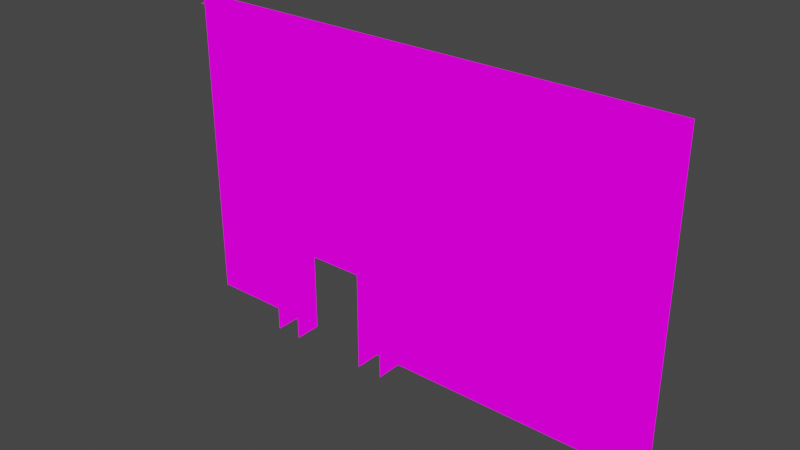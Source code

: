 # Source: WholeMapNORTHWALLTBAR.blend  (saved by Blender 2.82.7; exported with 4.5.12 LTS)
import bpy
from mathutils import Matrix  # noqa: F401  (used for matrix-valued properties, if any)

bpy.ops.wm.read_factory_settings(use_empty=True)
scene = bpy.context.scene
scene.name = 'Scene'

# ---- images (referenced by path relative to the original .blend; pixels are not part of the script)
import os
ASSET_DIR = os.environ.get("B2B_ASSET_DIR", "")  # directory of the original .blend (textures are referenced by path, not embedded)
HERE = os.path.dirname(os.path.abspath(__file__))  # packed textures are extracted next to this script under _unpacked/

def load_image(name, relpath, width, height, colorspace="sRGB"):
    """Load a texture the original file referenced (path relative to the .blend, or extracted next to this script)."""
    p = next((c for c in (os.path.join(HERE, relpath), os.path.join(ASSET_DIR, relpath)) if relpath and os.path.exists(c)), "")
    if p:
        img = bpy.data.images.load(p, check_existing=True)
        img.name = name
    else:  # same state as the original file: an image datablock whose file is absent (Cycles renders it pink)
        img = bpy.data.images.new(name, width, height)
        img.source = "FILE"
        img.filepath = "//" + (relpath or name)
    img.colorspace_settings.name = colorspace
    return img
img_texforalltransparentwalls_png = load_image('TexForAllTransparentWalls.png', 'TexForAllTransparentWalls.png', 1024, 1024, 'sRGB')

# ---- materials (node trees are filled in below, after node groups)
mat_texforalltransparentwalls = bpy.data.materials.new('TexForAllTransparentWalls')
mat_texforalltransparentwalls.use_transparent_shadow = False

# ---- material node trees
mat_texforalltransparentwalls.use_nodes = True; mat_texforalltransparentwalls.node_tree.nodes.clear()
_N = mat_texforalltransparentwalls.node_tree.nodes; _L = mat_texforalltransparentwalls.node_tree.links
n0 = _N.new('ShaderNodeOutputMaterial'); n0.name = 'Material Output'; n0.location = (400, 0)
n1 = _N.new('ShaderNodeLightPath'); n1.name = 'Light Path'; n1.location = (0, 250)
n2 = _N.new('ShaderNodeBsdfTransparent'); n2.name = 'Transparent BSDF'; n2.location = (-200, -100)
n3 = _N.new('ShaderNodeEmission'); n3.name = 'Emission'; n3.location = (-200, -200)
n4 = _N.new('ShaderNodeMixShader'); n4.name = 'Mix Shader'; n4.location = (200, 0)
n5 = _N.new('ShaderNodeMixShader'); n5.name = 'Mix Shader.001'; n5.location = (0, -100)
n6 = _N.new('ShaderNodeTexImage'); n6.name = 'Image Texture'; n6.location = (-500, 100)
n6.image = img_texforalltransparentwalls_png
n6.interpolation = 'Closest'
_L.new(n6.outputs[0], n3.inputs[0])
_L.new(n6.outputs[1], n5.inputs[0])
_L.new(n2.outputs[0], n5.inputs[1])
_L.new(n2.outputs[0], n4.inputs[1])
_L.new(n3.outputs[0], n5.inputs[2])
_L.new(n5.outputs[0], n4.inputs[2])
_L.new(n1.outputs[0], n4.inputs[0])
_L.new(n4.outputs[0], n0.inputs[0])
n0.is_active_output = True

# ---- world
world_world = bpy.data.worlds.new('World'); scene.world = world_world
world_world.use_nodes = True; world_world.node_tree.nodes.clear()
_N = world_world.node_tree.nodes; _L = world_world.node_tree.links
n0 = _N.new('ShaderNodeOutputWorld'); n0.name = 'World Output'; n0.location = (300, 300)
n1 = _N.new('ShaderNodeBackground'); n1.name = 'Background'; n1.location = (10, 300)
n1.inputs[0].default_value = (0.05088, 0.05088, 0.05088, 1.0)
_L.new(n1.outputs[0], n0.inputs[0])
n0.is_active_output = True
world_world.color = (0.05088, 0.05088, 0.05088)
world_world.use_sun_shadow = False
world_world.sun_shadow_jitter_overblur = 0.0

# ---- meshes
me_cube_002 = bpy.data.meshes.new('Cube.002')
me_cube_002.from_pydata([(3.0, 0.0, 2.98e-07), (0.5, 0.0, -1.192e-07), (1.0, 0.0, 0.5), (1.0, 0.0, -2.384e-07), (2.5, 0.0, 1.0), (0.5, 0.0, 0.5), (3.0, 0.0, 0.5), (1.0, 0.0, 1.0), (0.0, 0.0, 3.5), (1.0, 0.0, 1.5), (0.5, 0.0, 1.0), (0.5, 0.0, 1.5), (0.0, -0.5, 1.5), (1.5, -9.537e-07, 4.0), (1.0, 0.0, 3.5), (4.5, 0.0, 1.0), (0.0, -0.5, 1.0), (0.0, -0.5, 2.0), (0.0, -0.5, 0.5), (-2.5, -0.5, 2.0), (0.0, -0.5, 0.0), (5.0, 0.0, -1.192e-06), (4.5, 0.0, -1.073e-06), (5.0, 0.0, 0.5), (5.0, 0.0, 1.0), (4.5, 0.0, 0.5), (5.0, 0.0, 2.0), (5.0, 0.0, 1.5), (4.5, 0.0, 1.5), (4.5, 0.0, 2.0), (4.5, 0.0, 2.5), (5.0, 0.0, 3.0), (5.0, 0.0, 2.5), (5.0, 0.0, 3.5), (4.5, 0.0, 3.0), (4.5, 0.0, 3.5), (4.5, 0.0, 4.0), (4.0, 0.0, -9.537e-07), (4.0, 0.0, 0.5), (4.0, 0.0, 1.0), (4.0, 0.0, 1.5), (1.0, 0.0, 3.0), (4.0, 0.0, 2.0), (4.0, 0.0, 2.5), (1.0, 0.0, 2.0), (1.5, -9.537e-07, 3.0), (1.0, 0.0, 2.5), (1.5, -9.537e-07, 3.5), (1.5, -9.537e-07, 2.5), (1.0, 0.0, 4.0), (0.0, 0.0, 3.0), (-2.5, -0.5, 1.5), (0.5, 0.0, 3.0), (0.5, 0.0, 2.0), (0.5, 0.0, 2.5), (-2.5, 0.0, 5.96e-07), (-2.5, -0.5, 1.0), (0.5, 0.0, 3.5), (-2.5, -0.5, 0.5), (-2.5, -0.5, 7.749e-07), (0.0, 0.0, 0.5), (0.5, 0.0, 4.0), (1.0, 0.0, 6.0), (-4.0, 0.0, 4.0), (1.0, 0.0, 4.5), (-2.5, 0.0, 5.0), (-0.5, 0.0, 6.0), (1.0, 0.0, 5.0), (1.5, 0.0, 4.5), (-1.0, 0.0, 4.0), (3.0, 0.0, 3.5), (0.5, 0.0, 5.0), (0.5, 0.0, 4.5), (0.0, 0.0, 4.5), (0.0, 0.0, 5.0), (1.0, 0.0, 5.5), (0.5, 0.0, 5.5), (0.0, 0.0, 5.5), (1.5, 0.0, 5.5), (2.0, 1.907e-06, 6.0), (3.5, 0.0, 3.0), (-0.5, 0.0, 4.0), (0.5, 0.0, 6.0), (0.0, 0.0, 6.0), (-0.5, 0.0, 4.5), (-0.5, 0.0, 5.0), (-2.0, 0.0, 6.0), (5.0, 0.0, 6.0), (4.0, 0.0, 6.0), (5.0, 0.0, 4.0), (-3.0, 0.0, 6.0), (-4.0, 0.0, 6.0), (-3.0, 0.0, 4.0), (-4.0, -0.5, 6.0), (-4.0, -1.907e-06, 6.0), (-4.5, 0.0, 3.5), (-3.5, -0.5, 6.0), (-3.0, -0.5, 6.0), (-1.5, -0.5, 6.0), (-2.0, -0.5, 6.0), (-3.0, 5.722e-06, 6.0), (-3.5, 1.907e-06, 6.0), (-2.5, 9.537e-06, 6.0), (-2.5, -0.5, 6.0), (-0.9999, -0.5, 6.0), (0.0001411, -0.5, 6.0), (-2.0, 1.335e-05, 6.0), (-0.9999, 2.098e-05, 6.0), (-1.5, 1.717e-05, 6.0), (-0.4999, 2.48e-05, 6.0), (-0.4999, -0.5, 6.0), (1.5, -0.5, 6.0), (0.5001, -0.5, 6.0), (0.5001, 2.861e-05, 6.0), (0.0001373, 2.48e-05, 6.0), (4.0, -0.4999, 6.0), (1.0, -0.5, 6.0), (1.5, 3.624e-05, 6.0), (1.0, 3.242e-05, 6.0), (4.0, 5.531e-05, 6.0), (4.5, -0.4999, 6.0), (5.0, -0.4999, 6.0), (5.0, 6.294e-05, 6.0), (4.5, 5.913e-05, 6.0), (2.5, 0.0, 4.0), (2.5, 0.0, 5.0), (4.0, 0.0, 5.5), (-2.0, 0.0, 4.0), (-2.5, 0.0, 4.0), (-1.5, 0.0, 1.5), (-1.5, 0.0, 4.0), (-2.5, 0.0, 1.5), (-2.5, 0.0, 0.5), (-0.5, -0.5, 0.5), (-2.5, 0.0, 1.0), (0.0, 0.0, 2.0), (4.0, 0.0, 4.5), (-4.0, 0.0, -1.21e-05), (0.0, 0.0, 1.5), (-1.0, 0.0, 1.5), (-2.0, 0.0, 1.0), (-3.5, 0.0, 2.0), (3.0, 0.0, 4.0), (2.0, -0.5, 6.0), (2.5, 0.0, 5.0), (0.0, 0.0, 1.0), (2.0, 0.0, 5.0), (2.5, 0.0, 3.5), (2.5, 0.0, 6.0), (2.0, 0.0, 6.0), (3.0, 0.0, 6.0), (2.5, 0.0, 5.5), (3.0, 0.0, 5.0), (3.0, 0.0, 5.5), (1.5, 0.0, 6.0), (3.5, 0.0, 5.5), (3.5, 0.0, 5.0), (3.5, 0.0, 6.0), (1.5, 0.0, 5.5), (4.0, 0.0, 5.0), (4.0, 0.0, 6.0), (1.5, 0.0, 5.0), (1.5, -0.5, 6.0), (1.5, 0.0, 6.0), (2.0, 0.0, 5.5), (3.0, -0.5, 6.0), (3.5, -0.5, 6.0), (2.5, -0.5, 6.0), (2.5, 3.815e-06, 6.0), (3.5, 7.629e-06, 6.0), (3.0, 5.722e-06, 6.0), (4.0, -0.5, 6.0), (-4.5, 0.0, 3.0), (-4.5, 0.0, 2.0), (2.5, 0.0, 2.5), (3.0, 0.0, 2.0), (-0.5, 0.0, -1.21e-05), (3.0, 0.0, 1.5), (1.5, 0.0, 2.0), (2.5, 0.0, 4.5), (2.5, 0.0, 1.5), (1.5, 0.0, 1.0), (-0.5, -0.5, -1.21e-05), (1.5, 0.0, 1.5), (-2.0, 0.0, 1.5), (-0.5, -0.5, 2.0), (1.5, 0.0, 0.5), (0.0, 0.0, -1.21e-05), (4.0, 0.0, 3.0), (3.5, 0.0, 2.0), (3.0, 0.0, 1.0), (3.0, 0.0, 3.0), (1.5, 0.0, -1.21e-05), (2.5, 0.0, -1.21e-05), (2.5, 0.0, 0.5), (-4.5, 0.0, -1.21e-05), (-4.5, 0.0, 0.5), (-4.5, 0.0, 1.5), (-4.0, 0.0, 0.5), (-4.5, 0.0, 1.0), (-4.0, 0.0, 1.0), (-4.0, 0.0, 1.5), (-4.0, 0.0, 2.5), (-4.5, 0.0, 2.5), (-4.0, 0.0, 3.0), (-4.5, 0.0, 4.5), (-4.5, 0.0, 5.5), (-4.0, 0.0, 3.5), (-4.5, 0.0, 4.0), (-4.0, 0.0, 4.5), (-4.5, 0.0, 5.0), (-4.0, 0.0, 5.0), (-4.0, 0.0, 5.5), (-4.5, 0.0, 6.0), (3.5, 0.0, 4.5), (-1.5, 0.0, 3.5), (3.5, 0.0, 3.5), (1.5, 0.0, 5.0), (-3.0, 0.0, 2.0), (2.5, 0.0, 3.0), (2.5, 0.0, 2.0), (3.0, 0.0, 2.5), (-3.0, 0.0, -1.21e-05), (-3.5, 0.0, -1.21e-05), (-0.5, -0.5, 1.5), (-2.5, 0.0, 2.5), (-2.0, 0.0, 2.5), (0.0, 0.0, 4.0), (0.0, 0.0, 2.5), (-1.0, 0.0, 2.0), (-1.0, 0.0, 3.5), (-4.0, 0.0, 2.0), (-2.5, 0.0, 2.0), (-2.0, 0.0, 2.0), (-1.0, 0.0, 2.5), (-0.5, 0.0, 2.5), (-1.5, 0.0, 2.0), (-1.5, 0.0, 2.5), (-2.5, 0.0, 4.5), (-3.0, 0.0, 4.5), (-2.0, 0.0, 4.5), (-2.0, 0.0, 5.0), (-1.0, 0.0, 5.0), (-1.0, 0.0, 4.5), (-0.5, 0.0, 5.5), (-1.5, 0.0, 5.0), (-1.0, 0.0, 5.5), (-1.0, 0.0, 6.0), (-3.0, 0.0, 5.0), (-1.5, 0.0, 4.5), (-3.0, 0.0, 5.5), (-2.5, 0.0, 5.5), (-2.5, 0.0, 6.0), (-1.5, 0.0, 5.5), (-2.0, 0.0, 5.5), (-1.5, 0.0, 6.0), (3.0, 0.0, 4.5), (3.5, 0.0, 4.0), (3.5, 0.0, 5.0), (4.0, 0.0, 3.5), (3.0, 0.0, 5.0), (4.0, 0.0, 4.0), (4.0, 0.0, 5.0), (-2.0, -0.5, -1.21e-05), (-2.0, 0.0, -1.21e-05), (-2.0, 0.0, 0.5), (-2.0, -0.5, 0.5), (-0.5, 0.0, 1.0), (-2.0, -0.5, 1.0), (-2.0, -0.5, 1.5), (-2.0, -0.5, 2.0), (-0.5, 0.0, 0.5), (-0.5, -0.5, 1.0), (-0.5, 0.0, 1.5), (-0.5, 0.0, 2.0)], [], [(2, 5, 10, 7), (186, 2, 7, 181), (1, 187, 60, 5), (3, 1, 5, 2), (192, 3, 2, 186), (5, 60, 145, 10), (181, 7, 9, 183), (7, 10, 11, 9), (10, 145, 138, 11), (183, 9, 44, 178), (9, 11, 53, 44), (11, 138, 135, 53), (21, 22, 25, 23), (22, 37, 38, 25), (23, 25, 15, 24), (25, 38, 39, 15), (24, 15, 28, 27), (15, 39, 40, 28), (27, 28, 29, 26), (28, 40, 42, 29), (26, 29, 30, 32), (29, 42, 43, 30), (32, 30, 34, 31), (30, 43, 188, 34), (31, 34, 35, 33), (34, 188, 259, 35), (33, 35, 36, 89), (35, 259, 261, 36), (178, 44, 46, 48), (44, 53, 54, 46), (48, 46, 41, 45), (46, 54, 52, 41), (45, 41, 14, 47), (41, 52, 57, 14), (47, 14, 49, 13), (14, 57, 61, 49), (138, 12, 17, 135), (145, 16, 12, 138), (60, 18, 16, 145), (187, 20, 18, 60), (53, 135, 228, 54), (54, 228, 50, 52), (52, 50, 8, 57), (57, 8, 227, 61), (51, 131, 232, 19), (56, 134, 131, 51), (58, 132, 134, 56), (59, 55, 132, 58), (249, 240, 241, 245), (127, 128, 238, 240), (13, 49, 64, 68), (49, 61, 72, 64), (61, 227, 73, 72), (227, 81, 84, 73), (68, 64, 67, 217), (64, 72, 71, 67), (72, 73, 74, 71), (73, 84, 85, 74), (217, 67, 75, 78), (67, 71, 76, 75), (71, 74, 77, 76), (74, 85, 244, 77), (78, 75, 62, 163), (75, 76, 82, 62), (76, 77, 83, 82), (77, 244, 66, 83), (89, 261, 88, 87), (92, 63, 91, 90), (93, 96, 101, 94), (96, 97, 100, 101), (97, 103, 102, 100), (103, 99, 106, 102), (99, 98, 108, 106), (98, 104, 107, 108), (104, 110, 109, 107), (110, 105, 114, 109), (105, 112, 113, 114), (112, 116, 118, 113), (116, 111, 117, 118), (115, 120, 123, 119), (120, 121, 122, 123), (184, 131, 232, 233), (140, 134, 131, 184), (265, 132, 134, 140), (264, 55, 132, 265), (138, 273, 274, 135), (145, 267, 273, 138), (60, 271, 267, 145), (187, 176, 271, 60), (223, 137, 231, 141), (222, 223, 141, 218), (55, 222, 218, 232), (216, 70, 142, 257), (146, 164, 151, 125), (164, 149, 148, 151), (125, 151, 153, 152), (151, 148, 150, 153), (152, 153, 155, 156), (153, 150, 157, 155), (156, 155, 126, 159), (155, 157, 160, 126), (161, 158, 164, 146), (158, 154, 149, 164), (163, 162, 143, 79), (79, 143, 167, 168), (168, 167, 165, 170), (170, 165, 166, 169), (169, 166, 171, 88), (0, 193, 194, 6), (6, 194, 4, 190), (190, 4, 180, 177), (177, 180, 220, 175), (175, 220, 174, 221), (42, 189, 80, 188), (189, 175, 191, 80), (221, 174, 219, 191), (191, 219, 147, 70), (80, 191, 70, 216), (193, 192, 178, 220), (137, 195, 196, 198), (198, 196, 199, 200), (200, 199, 197, 201), (201, 197, 173, 231), (231, 173, 203, 202), (202, 203, 172, 204), (204, 172, 95, 207), (207, 95, 208, 63), (63, 208, 205, 209), (209, 205, 210, 211), (211, 210, 206, 212), (212, 206, 213, 91), (130, 127, 240, 249), (147, 47, 217, 144), (220, 178, 47, 147), (37, 0, 175, 42), (233, 232, 225, 226), (135, 274, 235, 228), (273, 139, 229, 274), (139, 129, 236, 229), (129, 184, 233, 236), (274, 229, 234, 235), (229, 236, 237, 234), (236, 233, 226, 237), (228, 234, 69, 227), (237, 225, 128, 130), (232, 231, 63, 128), (234, 237, 215, 230), (230, 215, 130, 69), (81, 69, 243, 84), (69, 130, 249, 243), (84, 243, 242, 85), (243, 249, 245, 242), (85, 242, 246, 244), (242, 245, 253, 246), (244, 246, 247, 66), (246, 253, 255, 247), (128, 92, 239, 238), (238, 239, 248, 65), (65, 248, 250, 251), (251, 250, 90, 252), (240, 238, 65, 241), (245, 241, 254, 253), (241, 65, 251, 254), (254, 251, 252, 86), (253, 254, 86, 255), (70, 147, 124, 142), (257, 142, 256, 214), (142, 124, 179, 256), (214, 256, 260, 258), (256, 179, 144, 260), (188, 80, 216, 259), (259, 216, 257, 261), (261, 257, 214, 136), (136, 214, 258, 262), (263, 264, 265, 266), (266, 265, 140, 268), (268, 140, 184, 269), (269, 184, 233, 270), (176, 182, 133, 271), (271, 133, 272, 267), (267, 272, 224, 273), (273, 224, 185, 274)])
_uv = me_cube_002.uv_layers.new(name='UVMap')
_uv.uv.foreach_set('vector', [0.6334, 0.7728, 0.6666, 0.7728, 0.6666, 0.8181, 0.6334, 0.8181, 0.6001, 0.7728, 0.6333, 0.7728, 0.6333, 0.8181, 0.6001, 0.8181, 0.8001, 0.5455, 0.8333, 0.5455, 0.8333, 0.5908, 0.8001, 0.5908, 0.6334, 0.7273, 0.6666, 0.7273, 0.6666, 0.7727, 0.6334, 0.7727, 0.6001, 0.7273, 0.6333, 0.7273, 0.6333, 0.7727, 0.6001, 0.7727, 0.8001, 0.591, 0.8333, 0.591, 0.8333, 0.6363, 0.8001, 0.6363, 0.6001, 0.8183, 0.6333, 0.8183, 0.6333, 0.8636, 0.6001, 0.8636, 0.6334, 0.8183, 0.6666, 0.8183, 0.6666, 0.8636, 0.6334, 0.8636, 0.6334, 0.8183, 0.6666, 0.8183, 0.6666, 0.8636, 0.6334, 0.8636, 0.6001, 0.8637, 0.6333, 0.8637, 0.6333, 0.909, 0.6001, 0.909, 0.6334, 0.8637, 0.6666, 0.8637, 0.6666, 0.909, 0.6334, 0.909, 0.9667, 0.8637, 0.9999, 0.8637, 0.9999, 0.909, 0.9667, 0.909, 0.8334, 0.7273, 0.8666, 0.7273, 0.8666, 0.7727, 0.8334, 0.7727, 0.7001, 0.7273, 0.7333, 0.7273, 0.7333, 0.7727, 0.7001, 0.7727, 0.8334, 0.7728, 0.8666, 0.7728, 0.8666, 0.8181, 0.8334, 0.8181, 0.7001, 0.7728, 0.7333, 0.7728, 0.7333, 0.8181, 0.7001, 0.8181, 0.8334, 0.8183, 0.8666, 0.8183, 0.8666, 0.8636, 0.8334, 0.8636, 0.7001, 0.8183, 0.7333, 0.8183, 0.7333, 0.8636, 0.7001, 0.8636, 0.8334, 0.8637, 0.8666, 0.8637, 0.8666, 0.909, 0.8334, 0.909, 0.7001, 0.7728, 0.7333, 0.7728, 0.7333, 0.8181, 0.7001, 0.8181, 0.6667, 0.8183, 0.6999, 0.8183, 0.6999, 0.8636, 0.6667, 0.8636, 0.7001, 0.8183, 0.7333, 0.8183, 0.7333, 0.8636, 0.7001, 0.8636, 0.6334, 0.7728, 0.6666, 0.7728, 0.6666, 0.8181, 0.6334, 0.8181, 0.7001, 0.7728, 0.7333, 0.7728, 0.7333, 0.8181, 0.7001, 0.8181, 0.6334, 0.8183, 0.6666, 0.8183, 0.6666, 0.8636, 0.6334, 0.8636, 0.7001, 0.8183, 0.7333, 0.8183, 0.7333, 0.8636, 0.7001, 0.8636, 0.6334, 0.8637, 0.6666, 0.8637, 0.6666, 0.909, 0.6334, 0.909, 0.7001, 0.8637, 0.7333, 0.8637, 0.7333, 0.909, 0.7001, 0.909, 0.7999, 0.7273, 0.7667, 0.7273, 0.7667, 0.7727, 0.7999, 0.7727, 0.7666, 0.7273, 0.7334, 0.7273, 0.7334, 0.7727, 0.7666, 0.7727, 0.7999, 0.7728, 0.7667, 0.7728, 0.7667, 0.8181, 0.7999, 0.8181, 0.7666, 0.7728, 0.7334, 0.7728, 0.7334, 0.8181, 0.7666, 0.8181, 0.7999, 0.8183, 0.7667, 0.8183, 0.7667, 0.8636, 0.7999, 0.8636, 0.7666, 0.8183, 0.7334, 0.8183, 0.7334, 0.8636, 0.7666, 0.8636, 0.7999, 0.8637, 0.7667, 0.8637, 0.7667, 0.909, 0.7999, 0.909, 0.7666, 0.8637, 0.7334, 0.8637, 0.7334, 0.909, 0.7666, 0.909, 0.8334, 0.8183, 0.8666, 0.8183, 0.8666, 0.8636, 0.8334, 0.8636, 0.8334, 0.8183, 0.8666, 0.8183, 0.8666, 0.8636, 0.8334, 0.8636, 0.8334, 0.8183, 0.8666, 0.8183, 0.8666, 0.8636, 0.8334, 0.8636, 0.8334, 0.8183, 0.8666, 0.8183, 0.8666, 0.8636, 0.8334, 0.8636, 0.8666, 0.7273, 0.8334, 0.7273, 0.8334, 0.7727, 0.8666, 0.7727, 0.8666, 0.7728, 0.8334, 0.7728, 0.8334, 0.8181, 0.8666, 0.8181, 0.8666, 0.8183, 0.8334, 0.8183, 0.8334, 0.8636, 0.8666, 0.8636, 0.8666, 0.8637, 0.8334, 0.8637, 0.8334, 0.909, 0.8666, 0.909, 0.8334, 0.8183, 0.8666, 0.8183, 0.8666, 0.8636, 0.8334, 0.8636, 0.8334, 0.8183, 0.8666, 0.8183, 0.8666, 0.8636, 0.8334, 0.8636, 0.8334, 0.8183, 0.8666, 0.8183, 0.8666, 0.8636, 0.8334, 0.8636, 0.8334, 0.8183, 0.8666, 0.8183, 0.8666, 0.8636, 0.8334, 0.8636, 0.6667, 0.591, 0.6999, 0.591, 0.6999, 0.6363, 0.6667, 0.6363, 0.7001, 0.5455, 0.7333, 0.5455, 0.7333, 0.5908, 0.7001, 0.5908, 0.6001, 0.7273, 0.6333, 0.7273, 0.6333, 0.7727, 0.6001, 0.7727, 0.6334, 0.7273, 0.6666, 0.7273, 0.6666, 0.7727, 0.6334, 0.7727, 0.6667, 0.7273, 0.6999, 0.7273, 0.6999, 0.7727, 0.6667, 0.7727, 0.7001, 0.7273, 0.7333, 0.7273, 0.7333, 0.7727, 0.7001, 0.7727, 0.6001, 0.7728, 0.6333, 0.7728, 0.6333, 0.8181, 0.6001, 0.8181, 0.3999, 0.2727, 0.3667, 0.2727, 0.3667, 0.2273, 0.3999, 0.2273, 0.3666, 0.2727, 0.3334, 0.2727, 0.3334, 0.2273, 0.3666, 0.2273, 0.7001, 0.7728, 0.7333, 0.7728, 0.7333, 0.8181, 0.7001, 0.8181, 0.6001, 0.8183, 0.6333, 0.8183, 0.6333, 0.8636, 0.6001, 0.8636, 0.3999, 0.2272, 0.3667, 0.2272, 0.3667, 0.1819, 0.3999, 0.1819, 0.3666, 0.2272, 0.3334, 0.2272, 0.3334, 0.1819, 0.3666, 0.1819, 0.7001, 0.8183, 0.7333, 0.8183, 0.7333, 0.8636, 0.7001, 0.8636, 0.6001, 0.8637, 0.6333, 0.8637, 0.6333, 0.909, 0.6001, 0.909, 0.6334, 0.8637, 0.6666, 0.8637, 0.6666, 0.909, 0.6334, 0.909, 0.6667, 0.8637, 0.6999, 0.8637, 0.6999, 0.909, 0.6667, 0.909, 0.7001, 0.8637, 0.7333, 0.8637, 0.7333, 0.909, 0.7001, 0.909, 0.7334, 0.7273, 0.7999, 0.7273, 0.7999, 0.909, 0.7334, 0.909, 0.7334, 0.7273, 0.7999, 0.7273, 0.7999, 0.909, 0.7334, 0.909, 0.2001, 0.8183, 0.2333, 0.8183, 0.2333, 0.8636, 0.2001, 0.8636, 0.2001, 0.8183, 0.2333, 0.8183, 0.2333, 0.8636, 0.2001, 0.8636, 0.2001, 0.8183, 0.2333, 0.8183, 0.2333, 0.8636, 0.2001, 0.8636, 0.2001, 0.8183, 0.2333, 0.8183, 0.2333, 0.8636, 0.2001, 0.8636, 0.2001, 0.8183, 0.2333, 0.8183, 0.2333, 0.8636, 0.2001, 0.8636, 0.2001, 0.8183, 0.2333, 0.8183, 0.2333, 0.8636, 0.2001, 0.8636, 0.2001, 0.8183, 0.2333, 0.8183, 0.2333, 0.8636, 0.2001, 0.8636, 0.2001, 0.8183, 0.2333, 0.8183, 0.2333, 0.8636, 0.2001, 0.8636, 0.2001, 0.8183, 0.2333, 0.8183, 0.2333, 0.8636, 0.2001, 0.8636, 0.2001, 0.8183, 0.2333, 0.8183, 0.2333, 0.8636, 0.2001, 0.8636, 0.2001, 0.8183, 0.2333, 0.8183, 0.2333, 0.8636, 0.2001, 0.8636, 0.2001, 0.8183, 0.2001, 0.8636, 0.2333, 0.8636, 0.2333, 0.8183, 0.2001, 0.8183, 0.2333, 0.8183, 0.2333, 0.8636, 0.2001, 0.8636, 0.7999, 0.4546, 0.7667, 0.4546, 0.7667, 0.4999, 0.7999, 0.4999, 0.7999, 0.4092, 0.7667, 0.4092, 0.7667, 0.4545, 0.7999, 0.4545, 0.7999, 0.4092, 0.7667, 0.4092, 0.7667, 0.4545, 0.7999, 0.4545, 0.7999, 0.3637, 0.7667, 0.3637, 0.7667, 0.409, 0.7999, 0.409, 0.7667, 0.4546, 0.7999, 0.4546, 0.7999, 0.4999, 0.7667, 0.4999, 0.7667, 0.4092, 0.7999, 0.4092, 0.7999, 0.4545, 0.7667, 0.4545, 0.7667, 0.4092, 0.7999, 0.4092, 0.7999, 0.4545, 0.7667, 0.4545, 0.7667, 0.3637, 0.7999, 0.3637, 0.7999, 0.409, 0.7667, 0.409, 0.8666, 0.909, 0.8334, 0.909, 0.8334, 0.7273, 0.8666, 0.7273, 0.8666, 0.909, 0.8334, 0.909, 0.8334, 0.7273, 0.8666, 0.7273, 0.8666, 0.909, 0.8334, 0.909, 0.8334, 0.7273, 0.8666, 0.7273, 0.6667, 0.7728, 0.6999, 0.7728, 0.6999, 0.8181, 0.6667, 0.8181, 0.7999, 0.7728, 0.7667, 0.7728, 0.7667, 0.8181, 0.7999, 0.8181, 0.7666, 0.7728, 0.7334, 0.7728, 0.7334, 0.8181, 0.7666, 0.8181, 0.7999, 0.7728, 0.7667, 0.7728, 0.7667, 0.8181, 0.7999, 0.8181, 0.7666, 0.7728, 0.7334, 0.7728, 0.7334, 0.8181, 0.7666, 0.8181, 0.7999, 0.8183, 0.7667, 0.8183, 0.7667, 0.8636, 0.7999, 0.8636, 0.7666, 0.8183, 0.7334, 0.8183, 0.7334, 0.8636, 0.7666, 0.8636, 0.7999, 0.8637, 0.7667, 0.8637, 0.7667, 0.909, 0.7999, 0.909, 0.7666, 0.8637, 0.7334, 0.8637, 0.7334, 0.909, 0.7666, 0.909, 0.7999, 0.7273, 0.7667, 0.7273, 0.7667, 0.7727, 0.7999, 0.7727, 0.7666, 0.7273, 0.7334, 0.7273, 0.7334, 0.7727, 0.7666, 0.7727, 0.2333, 0.8183, 0.2001, 0.8183, 0.2001, 0.8636, 0.2333, 0.8636, 0.2333, 0.8183, 0.2001, 0.8183, 0.2001, 0.8636, 0.2333, 0.8636, 0.2333, 0.8183, 0.2001, 0.8183, 0.2001, 0.8636, 0.2333, 0.8636, 0.2333, 0.8183, 0.2001, 0.8183, 0.2001, 0.8636, 0.2333, 0.8636, 0.2333, 0.8183, 0.2001, 0.8183, 0.2001, 0.8636, 0.2333, 0.8636, 0.8334, 0.7273, 0.8666, 0.7273, 0.8666, 0.7727, 0.8334, 0.7727, 0.8334, 0.7728, 0.8666, 0.7728, 0.8666, 0.8181, 0.8334, 0.8181, 0.8334, 0.8183, 0.8666, 0.8183, 0.8666, 0.8636, 0.8334, 0.8636, 0.8334, 0.8637, 0.8666, 0.8637, 0.8666, 0.909, 0.8334, 0.909, 0.8666, 0.909, 0.8334, 0.909, 0.8334, 0.8637, 0.8666, 0.8637, 0.2999, 0.3183, 0.2667, 0.3183, 0.2667, 0.409, 0.2999, 0.409, 0.2334, 0.1819, 0.2666, 0.1819, 0.2666, 0.2727, 0.2334, 0.2727, 0.8666, 0.7727, 0.8334, 0.7727, 0.8334, 0.7273, 0.8666, 0.7273, 0.7001, 0.7273, 0.7333, 0.7273, 0.7333, 0.7727, 0.7001, 0.7727, 0.6667, 0.7273, 0.6999, 0.7273, 0.6999, 0.7727, 0.6667, 0.7727, 0.7999, 0.909, 0.7334, 0.909, 0.7334, 0.7273, 0.7999, 0.7273, 0.2001, 0.8183, 0.2333, 0.8183, 0.2333, 0.8636, 0.2001, 0.8636, 0.2001, 0.8183, 0.2333, 0.8183, 0.2333, 0.8636, 0.2001, 0.8636, 0.2001, 0.8183, 0.2333, 0.8183, 0.2333, 0.8636, 0.2001, 0.8636, 0.2001, 0.8183, 0.2333, 0.8183, 0.2333, 0.8636, 0.2001, 0.8636, 0.2001, 0.8183, 0.2333, 0.8183, 0.2333, 0.8636, 0.2001, 0.8636, 0.2001, 0.8183, 0.2333, 0.8183, 0.2333, 0.8636, 0.2001, 0.8636, 0.2001, 0.8183, 0.2333, 0.8183, 0.2333, 0.8636, 0.2001, 0.8636, 0.2001, 0.8183, 0.2333, 0.8183, 0.2333, 0.8636, 0.2001, 0.8636, 0.2001, 0.8183, 0.2333, 0.8183, 0.2333, 0.8636, 0.2001, 0.8636, 0.2001, 0.8183, 0.2333, 0.8183, 0.2333, 0.8636, 0.2001, 0.8636, 0.2001, 0.8183, 0.2333, 0.8183, 0.2333, 0.8636, 0.2001, 0.8636, 0.2001, 0.8183, 0.2333, 0.8183, 0.2333, 0.8636, 0.2001, 0.8636, 0.6667, 0.5455, 0.6999, 0.5455, 0.6999, 0.5908, 0.6667, 0.5908, 0.7333, 0.6817, 0.6667, 0.6817, 0.6667, 0.5455, 0.7333, 0.5455, 0.7333, 0.6817, 0.6667, 0.6817, 0.6667, 0.5455, 0.7333, 0.5455, 0.7999, 0.909, 0.7334, 0.909, 0.7334, 0.7273, 0.7999, 0.7273, 0.7999, 0.5001, 0.7667, 0.5001, 0.7667, 0.5454, 0.7999, 0.5454, 0.7667, 0.5001, 0.7999, 0.5001, 0.7999, 0.5454, 0.7667, 0.5454, 0.9334, 0.4546, 0.9666, 0.4546, 0.9666, 0.4999, 0.9334, 0.4999, 0.9334, 0.4546, 0.9666, 0.4546, 0.9666, 0.4999, 0.9334, 0.4999, 0.9334, 0.4546, 0.9666, 0.4546, 0.9666, 0.4999, 0.9334, 0.4999, 0.8334, 0.4546, 0.8666, 0.4546, 0.8666, 0.4999, 0.8334, 0.4999, 0.8334, 0.4546, 0.8666, 0.4546, 0.8666, 0.4999, 0.8334, 0.4999, 0.8334, 0.4546, 0.8666, 0.4546, 0.8666, 0.4999, 0.8334, 0.4999, 0.6667, 0.5455, 0.7333, 0.5455, 0.7333, 0.6817, 0.6667, 0.6817, 0.6667, 0.5455, 0.7333, 0.5455, 0.7333, 0.6817, 0.6667, 0.6817, 0.6001, 0.7273, 0.6999, 0.7273, 0.6999, 0.909, 0.6001, 0.909, 0.8334, 0.7273, 0.8666, 0.7273, 0.8666, 0.8181, 0.8334, 0.8181, 0.8334, 0.8637, 0.8666, 0.8637, 0.8666, 0.909, 0.8334, 0.909, 0.7334, 0.7273, 0.7666, 0.7273, 0.7666, 0.7727, 0.7334, 0.7727, 0.7667, 0.7273, 0.7999, 0.7273, 0.7999, 0.7727, 0.7667, 0.7727, 0.7334, 0.7728, 0.7666, 0.7728, 0.7666, 0.8181, 0.7334, 0.8181, 0.7667, 0.7728, 0.7999, 0.7728, 0.7999, 0.8181, 0.7667, 0.8181, 0.7334, 0.8183, 0.7666, 0.8183, 0.7666, 0.8636, 0.7334, 0.8636, 0.7667, 0.8183, 0.7999, 0.8183, 0.7999, 0.8636, 0.7667, 0.8636, 0.7334, 0.8637, 0.7666, 0.8637, 0.7666, 0.909, 0.7334, 0.909, 0.7667, 0.8637, 0.7999, 0.8637, 0.7999, 0.909, 0.7667, 0.909, 0.8334, 0.7273, 0.8666, 0.7273, 0.8666, 0.7727, 0.8334, 0.7727, 0.8334, 0.7728, 0.8666, 0.7728, 0.8666, 0.8181, 0.8334, 0.8181, 0.8334, 0.8183, 0.8666, 0.8183, 0.8666, 0.8636, 0.8334, 0.8636, 0.8334, 0.8637, 0.8666, 0.8637, 0.8666, 0.909, 0.8334, 0.909, 0.7001, 0.591, 0.7333, 0.591, 0.7333, 0.6363, 0.7001, 0.6363, 0.6667, 0.6364, 0.6999, 0.6364, 0.6999, 0.6817, 0.6667, 0.6817, 0.7001, 0.6364, 0.7333, 0.6364, 0.7333, 0.6817, 0.7001, 0.6817, 0.6667, 0.8183, 0.6999, 0.8183, 0.6999, 0.8636, 0.6667, 0.8636, 0.6667, 0.8183, 0.6999, 0.8183, 0.6999, 0.8636, 0.6667, 0.8636, 0.7001, 0.7728, 0.7333, 0.7728, 0.7333, 0.8181, 0.7001, 0.8181, 0.6667, 0.8183, 0.6999, 0.8183, 0.6999, 0.8636, 0.6667, 0.8636, 0.7001, 0.8183, 0.7333, 0.8183, 0.7333, 0.8636, 0.7001, 0.8636, 0.6667, 0.8637, 0.6999, 0.8637, 0.6999, 0.909, 0.6667, 0.909, 0.7001, 0.8637, 0.7333, 0.8637, 0.7333, 0.909, 0.7001, 0.909, 0.6001, 0.7273, 0.6333, 0.7273, 0.6333, 0.7727, 0.6001, 0.7727, 0.6001, 0.7728, 0.6333, 0.7728, 0.6333, 0.8181, 0.6001, 0.8181, 0.6001, 0.8183, 0.6333, 0.8183, 0.6333, 0.8636, 0.6001, 0.8636, 0.6001, 0.8637, 0.6333, 0.8637, 0.6333, 0.909, 0.6001, 0.909, 0.5667, 0.6364, 0.5999, 0.6364, 0.5999, 0.6817, 0.5667, 0.6817, 0.5667, 0.6364, 0.5999, 0.6364, 0.5999, 0.6817, 0.5667, 0.6817, 0.5667, 0.6364, 0.5999, 0.6364, 0.5999, 0.6817, 0.5667, 0.6817, 0.5667, 0.6364, 0.5999, 0.6364, 0.5999, 0.6817, 0.5667, 0.6817, 0.5667, 0.6364, 0.5999, 0.6364, 0.5999, 0.6817, 0.5667, 0.6817, 0.5667, 0.6364, 0.5999, 0.6364, 0.5999, 0.6817, 0.5667, 0.6817, 0.5667, 0.6364, 0.5999, 0.6364, 0.5999, 0.6817, 0.5667, 0.6817, 0.5667, 0.6364, 0.5999, 0.6364, 0.5999, 0.6817, 0.5667, 0.6817])
me_cube_002.materials.append(mat_texforalltransparentwalls)
me_cube_002.use_remesh_fix_poles = True
me_cube_002.use_remesh_preserve_attributes = False
me_cube_002.use_mirror_vertex_groups = False
me_cube_002.update()

# ---- objects
ob_cube_002 = bpy.data.objects.new('Cube.002', me_cube_002)

# ---- transforms, parenting, visibility, modifiers, constraints
ob_cube_002.location = (-28.95, 15.0, 1.788e-07)
ob_cube_002.lineart.crease_threshold = 0.0

# ---- collection membership
scene.collection.objects.link(ob_cube_002)

# ---- scene / render settings (as saved in the file)
scene.frame_start = 1; scene.frame_end = 250; scene.frame_set(84)
scene.render.engine = 'BLENDER_EEVEE_NEXT'
scene.cycles.use_denoising = False
scene.cycles.samples = 128
scene.cycles.sampling_pattern = 'TABULATED_SOBOL'
scene.cycles.use_adaptive_sampling = False
scene.cycles.use_light_tree = False
scene.view_settings.view_transform = 'Filmic'
bpy.context.view_layer.update()

# ---- added for rendering (the .blend has no active camera): camera
cam_auto = bpy.data.cameras.new('AutoCamera')
cam_auto.lens = 50.0
cam_auto.sensor_width = 36.0
cam_auto.clip_end = 1000.0
ob_auto_camera = bpy.data.objects.new('AutoCamera', cam_auto)
scene.collection.objects.link(ob_auto_camera)
ob_auto_camera.location = (-18.2924, 2.2623, 11.3252)
ob_auto_camera.rotation_euler = (1.09748, -7.21219e-08, 0.694738)
scene.camera = ob_auto_camera
bpy.context.view_layer.update()
